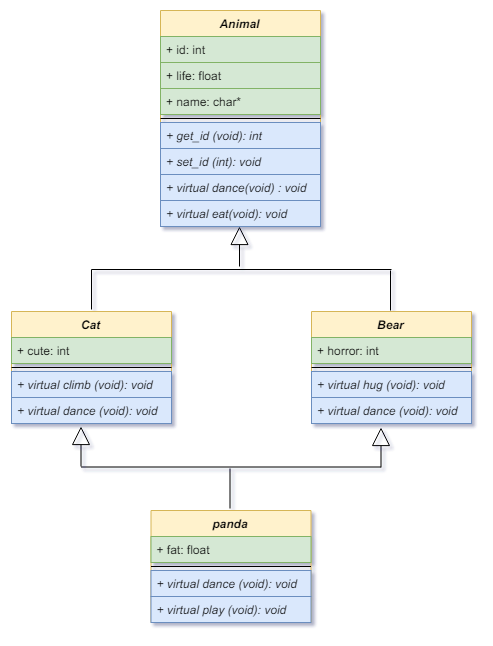

The diagram above was exported from draw.io. Its source (the exported page's mxGraphModel, read from the mxfile embedded in the PNG):
<mxGraphModel dx="4272" dy="928" grid="1" gridSize="10" guides="1" tooltips="1" connect="1" arrows="1" fold="1" page="1" pageScale="1" pageWidth="827" pageHeight="1169" background="#ffffff" math="0" shadow="0">
  <root>
    <mxCell id="0" />
    <mxCell id="1" parent="0" />
    <mxCell id="2" value="" style="group" vertex="1" connectable="0" parent="1">
      <mxGeometry x="-950" y="1110" width="460" height="585" as="geometry" />
    </mxCell>
    <mxCell id="3" value="" style="group;container=1;" vertex="1" connectable="0" parent="2">
      <mxGeometry width="460" height="585" as="geometry">
        <mxRectangle x="-950" y="1110" width="50" height="40" as="alternateBounds" />
      </mxGeometry>
    </mxCell>
    <mxCell id="4" value="" style="group" vertex="1" connectable="0" parent="3">
      <mxGeometry width="460" height="585" as="geometry" />
    </mxCell>
    <mxCell id="5" value="Animal" style="swimlane;fontStyle=3;align=center;verticalAlign=top;childLayout=stackLayout;horizontal=1;startSize=26;horizontalStack=0;resizeParent=1;resizeParentMax=0;resizeLast=0;collapsible=1;marginBottom=0;fillColor=#fff2cc;strokeColor=#d6b656;" vertex="1" parent="4">
      <mxGeometry x="150" width="160" height="216" as="geometry" />
    </mxCell>
    <mxCell id="6" value="+ id: int" style="text;strokeColor=#82b366;fillColor=#d5e8d4;align=left;verticalAlign=top;spacingLeft=4;spacingRight=4;overflow=hidden;rotatable=0;points=[[0,0.5],[1,0.5]];portConstraint=eastwest;" vertex="1" parent="5">
      <mxGeometry y="26" width="160" height="26" as="geometry" />
    </mxCell>
    <mxCell id="7" value="+ life: float" style="text;strokeColor=#82b366;fillColor=#d5e8d4;align=left;verticalAlign=top;spacingLeft=4;spacingRight=4;overflow=hidden;rotatable=0;points=[[0,0.5],[1,0.5]];portConstraint=eastwest;" vertex="1" parent="5">
      <mxGeometry y="52" width="160" height="26" as="geometry" />
    </mxCell>
    <mxCell id="8" value="+ name: char*" style="text;strokeColor=#82b366;fillColor=#d5e8d4;align=left;verticalAlign=top;spacingLeft=4;spacingRight=4;overflow=hidden;rotatable=0;points=[[0,0.5],[1,0.5]];portConstraint=eastwest;" vertex="1" parent="5">
      <mxGeometry y="78" width="160" height="26" as="geometry" />
    </mxCell>
    <mxCell id="9" value="" style="line;strokeWidth=1;fillColor=none;align=left;verticalAlign=middle;spacingTop=-1;spacingLeft=3;spacingRight=3;rotatable=0;labelPosition=right;points=[];portConstraint=eastwest;" vertex="1" parent="5">
      <mxGeometry y="104" width="160" height="8" as="geometry" />
    </mxCell>
    <mxCell id="10" value="+ get_id (void): int" style="text;strokeColor=#6c8ebf;fillColor=#dae8fc;align=left;verticalAlign=top;spacingLeft=4;spacingRight=4;overflow=hidden;rotatable=0;points=[[0,0.5],[1,0.5]];portConstraint=eastwest;fontStyle=2" vertex="1" parent="5">
      <mxGeometry y="112" width="160" height="26" as="geometry" />
    </mxCell>
    <mxCell id="11" value="+ set_id (int): void" style="text;strokeColor=#6c8ebf;fillColor=#dae8fc;align=left;verticalAlign=top;spacingLeft=4;spacingRight=4;overflow=hidden;rotatable=0;points=[[0,0.5],[1,0.5]];portConstraint=eastwest;fontStyle=2" vertex="1" parent="5">
      <mxGeometry y="138" width="160" height="26" as="geometry" />
    </mxCell>
    <mxCell id="12" value="+ virtual dance(void) : void" style="text;strokeColor=#6c8ebf;fillColor=#dae8fc;align=left;verticalAlign=top;spacingLeft=4;spacingRight=4;overflow=hidden;rotatable=0;points=[[0,0.5],[1,0.5]];portConstraint=eastwest;fontStyle=2" vertex="1" parent="5">
      <mxGeometry y="164" width="160" height="26" as="geometry" />
    </mxCell>
    <mxCell id="13" value="+ virtual eat(void): void" style="text;strokeColor=#6c8ebf;fillColor=#dae8fc;align=left;verticalAlign=top;spacingLeft=4;spacingRight=4;overflow=hidden;rotatable=0;points=[[0,0.5],[1,0.5]];portConstraint=eastwest;fontStyle=2" vertex="1" parent="5">
      <mxGeometry y="190" width="160" height="26" as="geometry" />
    </mxCell>
    <mxCell id="14" value="Cat" style="swimlane;fontStyle=3;align=center;verticalAlign=top;childLayout=stackLayout;horizontal=1;startSize=26;horizontalStack=0;resizeParent=1;resizeParentMax=0;resizeLast=0;collapsible=1;marginBottom=0;fillColor=#fff2cc;strokeColor=#d6b656;" vertex="1" parent="4">
      <mxGeometry x="1" y="301" width="160" height="112" as="geometry" />
    </mxCell>
    <mxCell id="15" value="+ cute: int" style="text;strokeColor=#82b366;fillColor=#d5e8d4;align=left;verticalAlign=top;spacingLeft=4;spacingRight=4;overflow=hidden;rotatable=0;points=[[0,0.5],[1,0.5]];portConstraint=eastwest;" vertex="1" parent="14">
      <mxGeometry y="26" width="160" height="26" as="geometry" />
    </mxCell>
    <mxCell id="16" value="" style="line;strokeWidth=1;fillColor=none;align=left;verticalAlign=middle;spacingTop=-1;spacingLeft=3;spacingRight=3;rotatable=0;labelPosition=right;points=[];portConstraint=eastwest;" vertex="1" parent="14">
      <mxGeometry y="52" width="160" height="8" as="geometry" />
    </mxCell>
    <mxCell id="17" value="+ virtual climb (void): void" style="text;strokeColor=#6c8ebf;fillColor=#dae8fc;align=left;verticalAlign=top;spacingLeft=4;spacingRight=4;overflow=hidden;rotatable=0;points=[[0,0.5],[1,0.5]];portConstraint=eastwest;fontStyle=2" vertex="1" parent="14">
      <mxGeometry y="60" width="160" height="26" as="geometry" />
    </mxCell>
    <mxCell id="18" value="+ virtual dance (void): void" style="text;strokeColor=#6c8ebf;fillColor=#dae8fc;align=left;verticalAlign=top;spacingLeft=4;spacingRight=4;overflow=hidden;rotatable=0;points=[[0,0.5],[1,0.5]];portConstraint=eastwest;fontStyle=2" vertex="1" parent="14">
      <mxGeometry y="86" width="160" height="26" as="geometry" />
    </mxCell>
    <mxCell id="19" value="Bear" style="swimlane;fontStyle=3;align=center;verticalAlign=top;childLayout=stackLayout;horizontal=1;startSize=26;horizontalStack=0;resizeParent=1;resizeParentMax=0;resizeLast=0;collapsible=1;marginBottom=0;fillColor=#fff2cc;strokeColor=#d6b656;" vertex="1" parent="4">
      <mxGeometry x="301" y="301" width="160" height="112" as="geometry" />
    </mxCell>
    <mxCell id="20" value="+ horror: int" style="text;strokeColor=#82b366;fillColor=#d5e8d4;align=left;verticalAlign=top;spacingLeft=4;spacingRight=4;overflow=hidden;rotatable=0;points=[[0,0.5],[1,0.5]];portConstraint=eastwest;" vertex="1" parent="19">
      <mxGeometry y="26" width="160" height="26" as="geometry" />
    </mxCell>
    <mxCell id="21" value="" style="line;strokeWidth=1;fillColor=none;align=left;verticalAlign=middle;spacingTop=-1;spacingLeft=3;spacingRight=3;rotatable=0;labelPosition=right;points=[];portConstraint=eastwest;" vertex="1" parent="19">
      <mxGeometry y="52" width="160" height="8" as="geometry" />
    </mxCell>
    <mxCell id="22" value="+ virtual hug (void): void" style="text;strokeColor=#6c8ebf;fillColor=#dae8fc;align=left;verticalAlign=top;spacingLeft=4;spacingRight=4;overflow=hidden;rotatable=0;points=[[0,0.5],[1,0.5]];portConstraint=eastwest;fontStyle=2" vertex="1" parent="19">
      <mxGeometry y="60" width="160" height="26" as="geometry" />
    </mxCell>
    <mxCell id="23" value="+ virtual dance (void): void" style="text;strokeColor=#6c8ebf;fillColor=#dae8fc;align=left;verticalAlign=top;spacingLeft=4;spacingRight=4;overflow=hidden;rotatable=0;points=[[0,0.5],[1,0.5]];portConstraint=eastwest;fontStyle=2" vertex="1" parent="19">
      <mxGeometry y="86" width="160" height="26" as="geometry" />
    </mxCell>
    <mxCell id="24" value="" style="endArrow=none;html=1;" edge="1" parent="4">
      <mxGeometry width="50" height="50" relative="1" as="geometry">
        <mxPoint x="81" y="259" as="sourcePoint" />
        <mxPoint x="381" y="259" as="targetPoint" />
      </mxGeometry>
    </mxCell>
    <mxCell id="25" value="" style="endArrow=block;endSize=16;endFill=0;html=1;fontFamily=Helvetica;fontSize=11;fontColor=#000000;align=center;strokeColor=#000000;" edge="1" parent="4">
      <mxGeometry width="50" height="50" relative="1" as="geometry">
        <mxPoint x="229" y="256" as="sourcePoint" />
        <mxPoint x="229" y="216" as="targetPoint" />
      </mxGeometry>
    </mxCell>
    <mxCell id="26" value="" style="endArrow=none;html=1;" edge="1" parent="4">
      <mxGeometry width="50" height="50" relative="1" as="geometry">
        <mxPoint x="380" y="300" as="sourcePoint" />
        <mxPoint x="380" y="260" as="targetPoint" />
      </mxGeometry>
    </mxCell>
    <mxCell id="27" value="" style="endArrow=none;html=1;" edge="1" parent="4">
      <mxGeometry width="50" height="50" relative="1" as="geometry">
        <mxPoint x="81" y="299" as="sourcePoint" />
        <mxPoint x="81" y="259" as="targetPoint" />
      </mxGeometry>
    </mxCell>
    <mxCell id="28" value="panda" style="swimlane;fontStyle=3;align=center;verticalAlign=top;childLayout=stackLayout;horizontal=1;startSize=26;horizontalStack=0;resizeParent=1;resizeParentMax=0;resizeLast=0;collapsible=1;marginBottom=0;fillColor=#fff2cc;strokeColor=#d6b656;" vertex="1" parent="4">
      <mxGeometry x="140.5" y="500" width="160" height="112" as="geometry" />
    </mxCell>
    <mxCell id="29" value="+ fat: float" style="text;strokeColor=#82b366;fillColor=#d5e8d4;align=left;verticalAlign=top;spacingLeft=4;spacingRight=4;overflow=hidden;rotatable=0;points=[[0,0.5],[1,0.5]];portConstraint=eastwest;" vertex="1" parent="28">
      <mxGeometry y="26" width="160" height="26" as="geometry" />
    </mxCell>
    <mxCell id="30" value="" style="line;strokeWidth=1;fillColor=none;align=left;verticalAlign=middle;spacingTop=-1;spacingLeft=3;spacingRight=3;rotatable=0;labelPosition=right;points=[];portConstraint=eastwest;" vertex="1" parent="28">
      <mxGeometry y="52" width="160" height="8" as="geometry" />
    </mxCell>
    <mxCell id="31" value="+ virtual dance (void): void" style="text;strokeColor=#6c8ebf;fillColor=#dae8fc;align=left;verticalAlign=top;spacingLeft=4;spacingRight=4;overflow=hidden;rotatable=0;points=[[0,0.5],[1,0.5]];portConstraint=eastwest;fontStyle=2" vertex="1" parent="28">
      <mxGeometry y="60" width="160" height="26" as="geometry" />
    </mxCell>
    <mxCell id="32" value="+ virtual play (void): void" style="text;strokeColor=#6c8ebf;fillColor=#dae8fc;align=left;verticalAlign=top;spacingLeft=4;spacingRight=4;overflow=hidden;rotatable=0;points=[[0,0.5],[1,0.5]];portConstraint=eastwest;fontStyle=2" vertex="1" parent="28">
      <mxGeometry y="86" width="160" height="26" as="geometry" />
    </mxCell>
    <mxCell id="33" value="" style="endArrow=none;html=1;" edge="1" parent="4">
      <mxGeometry width="50" height="50" relative="1" as="geometry">
        <mxPoint x="70.5" y="456.5" as="sourcePoint" />
        <mxPoint x="370.5" y="456.5" as="targetPoint" />
      </mxGeometry>
    </mxCell>
    <mxCell id="34" value="" style="endArrow=block;endSize=16;endFill=0;html=1;fontFamily=Helvetica;fontSize=11;fontColor=#000000;align=center;strokeColor=#000000;" edge="1" parent="4">
      <mxGeometry width="50" height="50" relative="1" as="geometry">
        <mxPoint x="70.5" y="456" as="sourcePoint" />
        <mxPoint x="70.5" y="416" as="targetPoint" />
      </mxGeometry>
    </mxCell>
    <mxCell id="35" value="" style="endArrow=block;endSize=16;endFill=0;html=1;fontFamily=Helvetica;fontSize=11;fontColor=#000000;align=center;strokeColor=#000000;" edge="1" parent="4">
      <mxGeometry width="50" height="50" relative="1" as="geometry">
        <mxPoint x="370.5" y="457" as="sourcePoint" />
        <mxPoint x="370.5" y="417" as="targetPoint" />
      </mxGeometry>
    </mxCell>
    <mxCell id="36" value="" style="endArrow=none;html=1;" edge="1" parent="4">
      <mxGeometry width="50" height="50" relative="1" as="geometry">
        <mxPoint x="219.5" y="498" as="sourcePoint" />
        <mxPoint x="219.5" y="458" as="targetPoint" />
      </mxGeometry>
    </mxCell>
  </root>
</mxGraphModel>